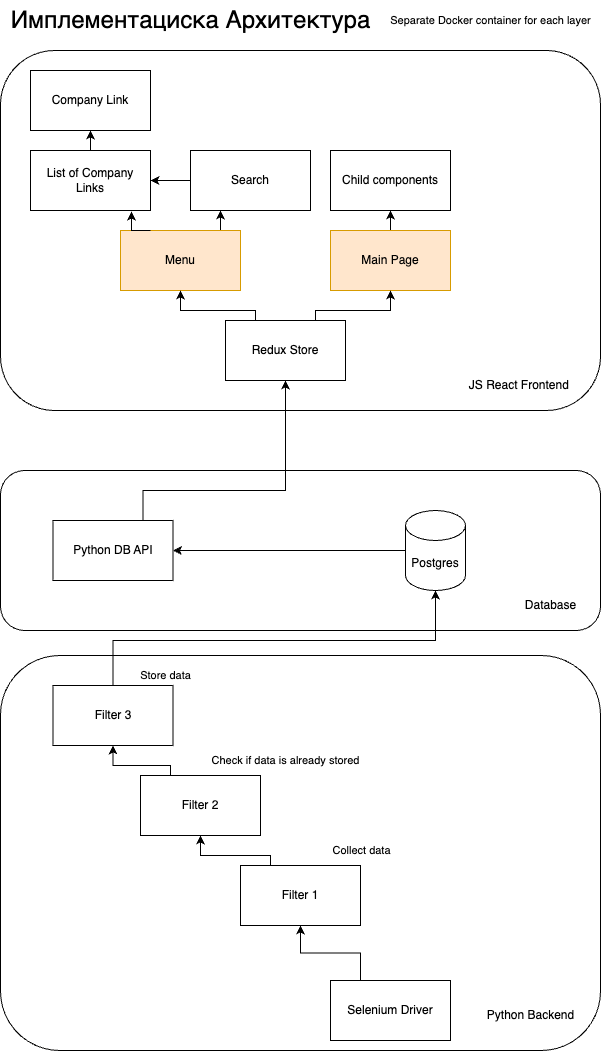

The diagram above was exported from draw.io. Its source (the exported page's mxGraphModel, read from the mxfile embedded in the PNG):
<mxGraphModel dx="954" dy="1815" grid="1" gridSize="10" guides="1" tooltips="1" connect="1" arrows="1" fold="1" page="1" pageScale="1" pageWidth="827" pageHeight="1169" math="0" shadow="0">
  <root>
    <mxCell id="0" />
    <mxCell id="1" parent="0" />
    <mxCell id="2Q-froX12tCBSJjwRRzu-1" value="&lt;font style=&quot;font-size: 24px;&quot;&gt;Имплементациска Архитектура&lt;/font&gt;" style="text;html=1;align=center;verticalAlign=middle;resizable=0;points=[];autosize=1;strokeColor=none;fillColor=none;fontFamily=Helvetica;fontSize=11;fontColor=default;labelBackgroundColor=default;" parent="1" vertex="1">
      <mxGeometry x="40" y="-70" width="380" height="40" as="geometry" />
    </mxCell>
    <mxCell id="IicE68u4CCYWR1o8TIcp-1" value="" style="rounded=1;whiteSpace=wrap;html=1;" vertex="1" parent="1">
      <mxGeometry x="40" y="-20" width="600" height="360" as="geometry" />
    </mxCell>
    <mxCell id="IicE68u4CCYWR1o8TIcp-2" value="JS React Frontend&amp;nbsp;" style="text;html=1;align=center;verticalAlign=middle;resizable=0;points=[];autosize=1;strokeColor=none;fillColor=none;" vertex="1" parent="1">
      <mxGeometry x="495" y="300" width="130" height="30" as="geometry" />
    </mxCell>
    <mxCell id="0LrvVq0zIFA8MFre-Wpm-8" style="edgeStyle=orthogonalEdgeStyle;rounded=0;orthogonalLoop=1;jettySize=auto;html=1;exitX=0.5;exitY=0;exitDx=0;exitDy=0;entryX=0.5;entryY=1;entryDx=0;entryDy=0;" edge="1" parent="1" source="0LrvVq0zIFA8MFre-Wpm-1" target="0LrvVq0zIFA8MFre-Wpm-7">
      <mxGeometry relative="1" as="geometry" />
    </mxCell>
    <mxCell id="0LrvVq0zIFA8MFre-Wpm-1" value="Main Page" style="rounded=0;whiteSpace=wrap;html=1;fillColor=#ffe6cc;strokeColor=#d79b00;" vertex="1" parent="1">
      <mxGeometry x="370" y="160" width="120" height="60" as="geometry" />
    </mxCell>
    <mxCell id="0LrvVq0zIFA8MFre-Wpm-10" style="edgeStyle=orthogonalEdgeStyle;rounded=0;orthogonalLoop=1;jettySize=auto;html=1;exitX=0.75;exitY=0;exitDx=0;exitDy=0;entryX=0.25;entryY=1;entryDx=0;entryDy=0;" edge="1" parent="1" source="0LrvVq0zIFA8MFre-Wpm-2" target="0LrvVq0zIFA8MFre-Wpm-3">
      <mxGeometry relative="1" as="geometry" />
    </mxCell>
    <mxCell id="0LrvVq0zIFA8MFre-Wpm-2" value="Menu" style="rounded=0;whiteSpace=wrap;html=1;fillColor=#ffe6cc;strokeColor=#d79b00;" vertex="1" parent="1">
      <mxGeometry x="160" y="160" width="120" height="60" as="geometry" />
    </mxCell>
    <mxCell id="0LrvVq0zIFA8MFre-Wpm-14" style="edgeStyle=orthogonalEdgeStyle;rounded=0;orthogonalLoop=1;jettySize=auto;html=1;exitX=0;exitY=0.5;exitDx=0;exitDy=0;entryX=1;entryY=0.5;entryDx=0;entryDy=0;" edge="1" parent="1" source="0LrvVq0zIFA8MFre-Wpm-3" target="0LrvVq0zIFA8MFre-Wpm-5">
      <mxGeometry relative="1" as="geometry" />
    </mxCell>
    <mxCell id="0LrvVq0zIFA8MFre-Wpm-3" value="Search" style="rounded=0;whiteSpace=wrap;html=1;" vertex="1" parent="1">
      <mxGeometry x="230" y="80" width="120" height="60" as="geometry" />
    </mxCell>
    <mxCell id="0LrvVq0zIFA8MFre-Wpm-4" value="Company Link" style="rounded=0;whiteSpace=wrap;html=1;" vertex="1" parent="1">
      <mxGeometry x="70" width="120" height="60" as="geometry" />
    </mxCell>
    <mxCell id="0LrvVq0zIFA8MFre-Wpm-12" style="edgeStyle=orthogonalEdgeStyle;rounded=0;orthogonalLoop=1;jettySize=auto;html=1;exitX=0.5;exitY=0;exitDx=0;exitDy=0;entryX=0.5;entryY=1;entryDx=0;entryDy=0;" edge="1" parent="1" source="0LrvVq0zIFA8MFre-Wpm-5" target="0LrvVq0zIFA8MFre-Wpm-4">
      <mxGeometry relative="1" as="geometry" />
    </mxCell>
    <mxCell id="0LrvVq0zIFA8MFre-Wpm-5" value="List of Company Links" style="whiteSpace=wrap;html=1;" vertex="1" parent="1">
      <mxGeometry x="70" y="80" width="120" height="60" as="geometry" />
    </mxCell>
    <mxCell id="0LrvVq0zIFA8MFre-Wpm-7" value="Child components" style="rounded=0;whiteSpace=wrap;html=1;" vertex="1" parent="1">
      <mxGeometry x="370" y="80" width="120" height="60" as="geometry" />
    </mxCell>
    <mxCell id="0LrvVq0zIFA8MFre-Wpm-11" style="edgeStyle=orthogonalEdgeStyle;rounded=0;orthogonalLoop=1;jettySize=auto;html=1;exitX=0.25;exitY=0;exitDx=0;exitDy=0;entryX=0.842;entryY=1.017;entryDx=0;entryDy=0;entryPerimeter=0;" edge="1" parent="1" source="0LrvVq0zIFA8MFre-Wpm-2" target="0LrvVq0zIFA8MFre-Wpm-5">
      <mxGeometry relative="1" as="geometry" />
    </mxCell>
    <mxCell id="0LrvVq0zIFA8MFre-Wpm-18" value="" style="rounded=1;whiteSpace=wrap;html=1;" vertex="1" parent="1">
      <mxGeometry x="40" y="585" width="600" height="395" as="geometry" />
    </mxCell>
    <mxCell id="0LrvVq0zIFA8MFre-Wpm-19" value="Python Backend" style="text;html=1;align=center;verticalAlign=middle;resizable=0;points=[];autosize=1;strokeColor=none;fillColor=none;" vertex="1" parent="1">
      <mxGeometry x="515" y="930" width="110" height="30" as="geometry" />
    </mxCell>
    <mxCell id="6FWcVinxvaysxIBv8nfI-7" style="edgeStyle=orthogonalEdgeStyle;rounded=0;orthogonalLoop=1;jettySize=auto;html=1;exitX=0.25;exitY=0;exitDx=0;exitDy=0;entryX=0.5;entryY=1;entryDx=0;entryDy=0;" edge="1" parent="1" source="6FWcVinxvaysxIBv8nfI-1" target="6FWcVinxvaysxIBv8nfI-4">
      <mxGeometry relative="1" as="geometry">
        <Array as="points">
          <mxPoint x="310" y="785" />
          <mxPoint x="240" y="785" />
        </Array>
      </mxGeometry>
    </mxCell>
    <mxCell id="6FWcVinxvaysxIBv8nfI-1" value="Filter 1" style="rounded=0;whiteSpace=wrap;html=1;" vertex="1" parent="1">
      <mxGeometry x="280" y="795" width="120" height="60" as="geometry" />
    </mxCell>
    <mxCell id="6FWcVinxvaysxIBv8nfI-2" value="Collect data" style="text;html=1;align=center;verticalAlign=middle;resizable=0;points=[];autosize=1;strokeColor=none;fillColor=none;fontFamily=Helvetica;fontSize=11;fontColor=default;labelBackgroundColor=default;" vertex="1" parent="1">
      <mxGeometry x="361" y="765" width="80" height="30" as="geometry" />
    </mxCell>
    <mxCell id="6FWcVinxvaysxIBv8nfI-3" value="Check if data is already stored" style="text;html=1;align=center;verticalAlign=middle;resizable=0;points=[];autosize=1;strokeColor=none;fillColor=none;fontFamily=Helvetica;fontSize=11;fontColor=default;labelBackgroundColor=default;" vertex="1" parent="1">
      <mxGeometry x="240" y="675" width="170" height="30" as="geometry" />
    </mxCell>
    <mxCell id="6FWcVinxvaysxIBv8nfI-8" style="edgeStyle=orthogonalEdgeStyle;rounded=0;orthogonalLoop=1;jettySize=auto;html=1;exitX=0.25;exitY=0;exitDx=0;exitDy=0;entryX=0.5;entryY=1;entryDx=0;entryDy=0;" edge="1" parent="1" source="6FWcVinxvaysxIBv8nfI-4" target="6FWcVinxvaysxIBv8nfI-5">
      <mxGeometry relative="1" as="geometry">
        <Array as="points">
          <mxPoint x="210" y="695" />
          <mxPoint x="153" y="695" />
        </Array>
      </mxGeometry>
    </mxCell>
    <mxCell id="6FWcVinxvaysxIBv8nfI-4" value="Filter 2" style="rounded=0;whiteSpace=wrap;html=1;" vertex="1" parent="1">
      <mxGeometry x="180" y="705" width="120" height="60" as="geometry" />
    </mxCell>
    <mxCell id="6FWcVinxvaysxIBv8nfI-5" value="Filter 3" style="rounded=0;whiteSpace=wrap;html=1;" vertex="1" parent="1">
      <mxGeometry x="92.5" y="615" width="120" height="60" as="geometry" />
    </mxCell>
    <mxCell id="6FWcVinxvaysxIBv8nfI-6" value="Store data" style="text;html=1;align=center;verticalAlign=middle;resizable=0;points=[];autosize=1;strokeColor=none;fillColor=none;fontFamily=Helvetica;fontSize=11;fontColor=default;labelBackgroundColor=default;" vertex="1" parent="1">
      <mxGeometry x="170" y="590" width="70" height="30" as="geometry" />
    </mxCell>
    <mxCell id="6FWcVinxvaysxIBv8nfI-9" value="" style="rounded=1;whiteSpace=wrap;html=1;" vertex="1" parent="1">
      <mxGeometry x="40" y="400" width="600" height="160" as="geometry" />
    </mxCell>
    <mxCell id="6FWcVinxvaysxIBv8nfI-15" style="edgeStyle=orthogonalEdgeStyle;rounded=0;orthogonalLoop=1;jettySize=auto;html=1;exitX=0.75;exitY=0;exitDx=0;exitDy=0;entryX=0.5;entryY=1;entryDx=0;entryDy=0;" edge="1" parent="1" source="6FWcVinxvaysxIBv8nfI-10" target="6FWcVinxvaysxIBv8nfI-16">
      <mxGeometry relative="1" as="geometry">
        <mxPoint x="340" y="330" as="targetPoint" />
        <Array as="points">
          <mxPoint x="183" y="420" />
          <mxPoint x="325" y="420" />
        </Array>
      </mxGeometry>
    </mxCell>
    <mxCell id="6FWcVinxvaysxIBv8nfI-10" value="Python DB API" style="rounded=0;whiteSpace=wrap;html=1;" vertex="1" parent="1">
      <mxGeometry x="92.5" y="450" width="120" height="60" as="geometry" />
    </mxCell>
    <mxCell id="6FWcVinxvaysxIBv8nfI-13" style="edgeStyle=orthogonalEdgeStyle;rounded=0;orthogonalLoop=1;jettySize=auto;html=1;exitX=0;exitY=0.5;exitDx=0;exitDy=0;exitPerimeter=0;" edge="1" parent="1" source="6FWcVinxvaysxIBv8nfI-11" target="6FWcVinxvaysxIBv8nfI-10">
      <mxGeometry relative="1" as="geometry" />
    </mxCell>
    <mxCell id="6FWcVinxvaysxIBv8nfI-11" value="Postgres" style="shape=cylinder3;whiteSpace=wrap;html=1;boundedLbl=1;backgroundOutline=1;size=15;" vertex="1" parent="1">
      <mxGeometry x="445" y="440" width="60" height="80" as="geometry" />
    </mxCell>
    <mxCell id="6FWcVinxvaysxIBv8nfI-12" style="edgeStyle=orthogonalEdgeStyle;rounded=0;orthogonalLoop=1;jettySize=auto;html=1;entryX=0.5;entryY=1;entryDx=0;entryDy=0;entryPerimeter=0;" edge="1" parent="1" source="6FWcVinxvaysxIBv8nfI-5" target="6FWcVinxvaysxIBv8nfI-11">
      <mxGeometry relative="1" as="geometry">
        <Array as="points">
          <mxPoint x="153" y="570" />
          <mxPoint x="475" y="570" />
        </Array>
      </mxGeometry>
    </mxCell>
    <mxCell id="6FWcVinxvaysxIBv8nfI-17" style="edgeStyle=orthogonalEdgeStyle;rounded=0;orthogonalLoop=1;jettySize=auto;html=1;exitX=0.25;exitY=0;exitDx=0;exitDy=0;" edge="1" parent="1" source="6FWcVinxvaysxIBv8nfI-16" target="0LrvVq0zIFA8MFre-Wpm-2">
      <mxGeometry relative="1" as="geometry">
        <Array as="points">
          <mxPoint x="295" y="240" />
          <mxPoint x="220" y="240" />
        </Array>
      </mxGeometry>
    </mxCell>
    <mxCell id="6FWcVinxvaysxIBv8nfI-18" style="edgeStyle=orthogonalEdgeStyle;rounded=0;orthogonalLoop=1;jettySize=auto;html=1;exitX=0.75;exitY=0;exitDx=0;exitDy=0;entryX=0.5;entryY=1;entryDx=0;entryDy=0;" edge="1" parent="1" source="6FWcVinxvaysxIBv8nfI-16" target="0LrvVq0zIFA8MFre-Wpm-1">
      <mxGeometry relative="1" as="geometry">
        <Array as="points">
          <mxPoint x="355" y="240" />
          <mxPoint x="430" y="240" />
        </Array>
      </mxGeometry>
    </mxCell>
    <mxCell id="6FWcVinxvaysxIBv8nfI-16" value="Redux Store" style="rounded=0;whiteSpace=wrap;html=1;" vertex="1" parent="1">
      <mxGeometry x="265" y="250" width="120" height="60" as="geometry" />
    </mxCell>
    <mxCell id="6FWcVinxvaysxIBv8nfI-20" style="edgeStyle=orthogonalEdgeStyle;rounded=0;orthogonalLoop=1;jettySize=auto;html=1;exitX=0.25;exitY=0;exitDx=0;exitDy=0;entryX=0.5;entryY=1;entryDx=0;entryDy=0;" edge="1" parent="1" source="6FWcVinxvaysxIBv8nfI-19" target="6FWcVinxvaysxIBv8nfI-1">
      <mxGeometry relative="1" as="geometry" />
    </mxCell>
    <mxCell id="6FWcVinxvaysxIBv8nfI-19" value="Selenium Driver" style="rounded=0;whiteSpace=wrap;html=1;" vertex="1" parent="1">
      <mxGeometry x="370" y="910" width="120" height="60" as="geometry" />
    </mxCell>
    <mxCell id="6FWcVinxvaysxIBv8nfI-21" value="Database" style="text;html=1;align=center;verticalAlign=middle;resizable=0;points=[];autosize=1;strokeColor=none;fillColor=none;" vertex="1" parent="1">
      <mxGeometry x="555" y="520" width="70" height="30" as="geometry" />
    </mxCell>
    <mxCell id="57Bay94AZfXnjjGRgW6i-1" value="Separate Docker container for each layer" style="text;html=1;align=center;verticalAlign=middle;resizable=0;points=[];autosize=1;strokeColor=none;fillColor=none;fontFamily=Helvetica;fontSize=11;fontColor=default;labelBackgroundColor=default;" vertex="1" parent="1">
      <mxGeometry x="420" y="-65" width="220" height="30" as="geometry" />
    </mxCell>
  </root>
</mxGraphModel>